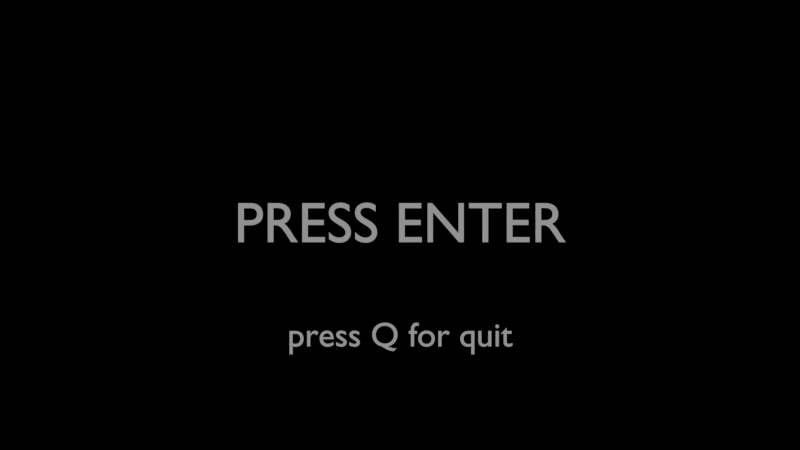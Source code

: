 # Source: PAUSE_MENU_EXAMPLE.blend  (saved by Blender 3.6.11; exported with 4.5.12 LTS)
import bpy
from mathutils import Matrix  # noqa: F401  (used for matrix-valued properties, if any)

bpy.ops.wm.read_factory_settings(use_empty=True)
scene = bpy.context.scene
scene.name = 'MENU'

# ---- collections
col_menu = bpy.data.collections.new('MENU'); scene.collection.children.link(col_menu)

# ---- cameras
cam_camera = bpy.data.cameras.new('Camera')

# ---- lights
light_sun = bpy.data.lights.new('Sun', 'SUN')
light_sun.transmission_factor = 0.0
light_sun.energy = 1.0

# ---- curves / text
txt_press_enter = bpy.data.curves.new('press_enter', 'FONT')
txt_press_enter.dimensions = '2D'
txt_press_enter.body = 'PRESS ENTER'
txt_press_enter.align_x = 'CENTER'
txt_press_enter.align_y = 'CENTER'
txt_quit_game = bpy.data.curves.new('quit_game', 'FONT')
txt_quit_game.dimensions = '2D'
txt_quit_game.body = 'press Q for quit'
txt_quit_game.align_x = 'CENTER'
txt_quit_game.align_y = 'CENTER'

# ---- objects
ob_menu_camera = bpy.data.objects.new('MENU_CAMERA', cam_camera)
ob_menu_sun = bpy.data.objects.new('menu_sun', light_sun)
ob_press_enter = bpy.data.objects.new('press_enter', txt_press_enter)
ob_quit_game = bpy.data.objects.new('quit_game', txt_quit_game)

# ---- transforms, parenting, visibility, modifiers, constraints
ob_menu_camera.location = (0.0, 0.0, 10.0)
ob_menu_sun.location = (0.0, 0.0, 10.0)
ob_press_enter.location = (0.0, 0.0, 0.0)
ob_press_enter.scale = (0.5146, 0.5146, 0.5146)
ob_quit_game.location = (0.0, -1.0, 0.0)
ob_quit_game.scale = (0.3088, 0.3088, 0.3088)

# ---- collection membership
col_menu.objects.link(ob_menu_camera)
col_menu.objects.link(ob_menu_sun)
col_menu.objects.link(ob_press_enter)
col_menu.objects.link(ob_quit_game)

# ---- scene / render settings (as saved in the file)
scene.camera = ob_menu_camera
scene.frame_start = 1; scene.frame_end = 250; scene.frame_set(1)
scene.render.engine = 'BLENDER_EEVEE_NEXT'
scene.render.image_settings.exr_codec = 'NONE'
scene.render.simplify_subdivision_render = 0
scene.render.simplify_child_particles_render = 0.0
scene.cycles.sampling_pattern = 'TABULATED_SOBOL'
scene.eevee.use_shadows = False
scene.view_settings.view_transform = 'Filmic'
bpy.context.view_layer.update()
